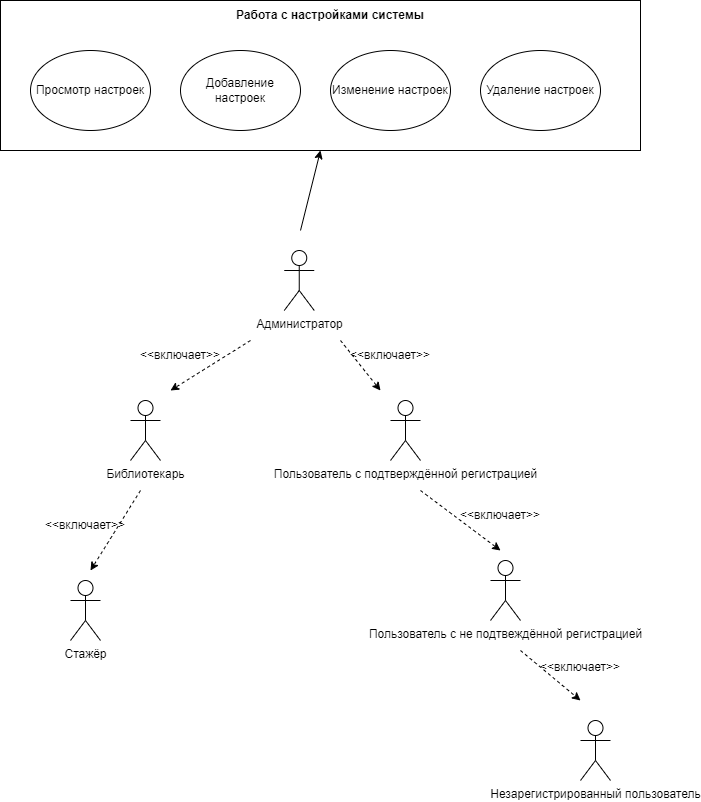

The diagram above was exported from draw.io. Its source (the exported page's mxGraphModel, read from the mxfile embedded in the PNG):
<mxGraphModel dx="1434" dy="836" grid="1" gridSize="10" guides="1" tooltips="1" connect="1" arrows="1" fold="1" page="1" pageScale="1" pageWidth="2336" pageHeight="1654" math="0" shadow="0">
  <root>
    <mxCell id="0" />
    <mxCell id="1" parent="0" />
    <mxCell id="rLfAB2LgZrqo5nBIkiLM-33" value="" style="rounded=0;whiteSpace=wrap;html=1;" parent="1" vertex="1">
      <mxGeometry x="120" y="100" width="640" height="150" as="geometry" />
    </mxCell>
    <mxCell id="U7CLlOOGwDEL3iCLRZDy-5" value="Администратор" style="shape=umlActor;verticalLabelPosition=bottom;verticalAlign=top;html=1;outlineConnect=0;" parent="1" vertex="1">
      <mxGeometry x="403.75" y="350" width="30" height="60" as="geometry" />
    </mxCell>
    <mxCell id="rLfAB2LgZrqo5nBIkiLM-23" value="Библиотекарь" style="shape=umlActor;verticalLabelPosition=bottom;verticalAlign=top;html=1;outlineConnect=0;" parent="1" vertex="1">
      <mxGeometry x="250" y="500" width="30" height="60" as="geometry" />
    </mxCell>
    <mxCell id="rLfAB2LgZrqo5nBIkiLM-24" value="Стажёр" style="shape=umlActor;verticalLabelPosition=bottom;verticalAlign=top;html=1;outlineConnect=0;" parent="1" vertex="1">
      <mxGeometry x="190" y="680" width="30" height="60" as="geometry" />
    </mxCell>
    <mxCell id="rLfAB2LgZrqo5nBIkiLM-25" value="Пользователь с подтверждённой регистрацией" style="shape=umlActor;verticalLabelPosition=bottom;verticalAlign=top;html=1;outlineConnect=0;" parent="1" vertex="1">
      <mxGeometry x="510" y="500" width="30" height="60" as="geometry" />
    </mxCell>
    <mxCell id="rLfAB2LgZrqo5nBIkiLM-26" value="Пользователь с не подтвеждённой регистрацией" style="shape=umlActor;verticalLabelPosition=bottom;verticalAlign=top;html=1;outlineConnect=0;" parent="1" vertex="1">
      <mxGeometry x="610" y="660" width="30" height="60" as="geometry" />
    </mxCell>
    <mxCell id="rLfAB2LgZrqo5nBIkiLM-27" value="Незарегистрированный пользователь" style="shape=umlActor;verticalLabelPosition=bottom;verticalAlign=top;html=1;outlineConnect=0;" parent="1" vertex="1">
      <mxGeometry x="700" y="820" width="30" height="60" as="geometry" />
    </mxCell>
    <mxCell id="rLfAB2LgZrqo5nBIkiLM-28" value="Просмотр настроек" style="ellipse;whiteSpace=wrap;html=1;" parent="1" vertex="1">
      <mxGeometry x="150" y="150" width="120" height="80" as="geometry" />
    </mxCell>
    <mxCell id="rLfAB2LgZrqo5nBIkiLM-30" value="Изменение настроек" style="ellipse;whiteSpace=wrap;html=1;" parent="1" vertex="1">
      <mxGeometry x="450" y="150" width="120" height="80" as="geometry" />
    </mxCell>
    <mxCell id="rLfAB2LgZrqo5nBIkiLM-31" value="Добавление настроек" style="ellipse;whiteSpace=wrap;html=1;" parent="1" vertex="1">
      <mxGeometry x="300" y="150" width="120" height="80" as="geometry" />
    </mxCell>
    <mxCell id="rLfAB2LgZrqo5nBIkiLM-32" value="Удаление настроек" style="ellipse;whiteSpace=wrap;html=1;" parent="1" vertex="1">
      <mxGeometry x="600" y="150" width="120" height="80" as="geometry" />
    </mxCell>
    <mxCell id="rLfAB2LgZrqo5nBIkiLM-34" value="Работа с настройками системы" style="text;html=1;align=center;verticalAlign=middle;whiteSpace=wrap;rounded=0;fontStyle=1" parent="1" vertex="1">
      <mxGeometry x="340" y="100" width="220" height="30" as="geometry" />
    </mxCell>
    <mxCell id="rLfAB2LgZrqo5nBIkiLM-35" value="" style="endArrow=classic;html=1;rounded=0;dashed=1;" parent="1" edge="1">
      <mxGeometry width="50" height="50" relative="1" as="geometry">
        <mxPoint x="260" y="590" as="sourcePoint" />
        <mxPoint x="210" y="670" as="targetPoint" />
      </mxGeometry>
    </mxCell>
    <mxCell id="rLfAB2LgZrqo5nBIkiLM-36" value="" style="endArrow=classic;html=1;rounded=0;dashed=1;" parent="1" edge="1">
      <mxGeometry width="50" height="50" relative="1" as="geometry">
        <mxPoint x="370" y="440" as="sourcePoint" />
        <mxPoint x="290" y="490" as="targetPoint" />
      </mxGeometry>
    </mxCell>
    <mxCell id="rLfAB2LgZrqo5nBIkiLM-37" value="" style="endArrow=classic;html=1;rounded=0;dashed=1;" parent="1" edge="1">
      <mxGeometry width="50" height="50" relative="1" as="geometry">
        <mxPoint x="460" y="440" as="sourcePoint" />
        <mxPoint x="500" y="490" as="targetPoint" />
      </mxGeometry>
    </mxCell>
    <mxCell id="rLfAB2LgZrqo5nBIkiLM-38" value="" style="endArrow=classic;html=1;rounded=0;dashed=1;" parent="1" edge="1">
      <mxGeometry width="50" height="50" relative="1" as="geometry">
        <mxPoint x="540" y="590" as="sourcePoint" />
        <mxPoint x="620" y="650" as="targetPoint" />
      </mxGeometry>
    </mxCell>
    <mxCell id="rLfAB2LgZrqo5nBIkiLM-39" value="" style="endArrow=classic;html=1;rounded=0;dashed=1;" parent="1" edge="1">
      <mxGeometry width="50" height="50" relative="1" as="geometry">
        <mxPoint x="640" y="750" as="sourcePoint" />
        <mxPoint x="700" y="800" as="targetPoint" />
      </mxGeometry>
    </mxCell>
    <mxCell id="rLfAB2LgZrqo5nBIkiLM-40" value="&amp;lt;&amp;lt;включает&amp;gt;&amp;gt;" style="text;html=1;align=center;verticalAlign=middle;whiteSpace=wrap;rounded=0;" parent="1" vertex="1">
      <mxGeometry x="270" y="440" width="60" height="30" as="geometry" />
    </mxCell>
    <mxCell id="rLfAB2LgZrqo5nBIkiLM-41" value="&amp;lt;&amp;lt;включает&amp;gt;&amp;gt;" style="text;html=1;align=center;verticalAlign=middle;whiteSpace=wrap;rounded=0;" parent="1" vertex="1">
      <mxGeometry x="175" y="610" width="60" height="30" as="geometry" />
    </mxCell>
    <mxCell id="rLfAB2LgZrqo5nBIkiLM-42" value="&amp;lt;&amp;lt;включает&amp;gt;&amp;gt;" style="text;html=1;align=center;verticalAlign=middle;whiteSpace=wrap;rounded=0;" parent="1" vertex="1">
      <mxGeometry x="480" y="440" width="60" height="30" as="geometry" />
    </mxCell>
    <mxCell id="rLfAB2LgZrqo5nBIkiLM-43" value="&amp;lt;&amp;lt;включает&amp;gt;&amp;gt;" style="text;html=1;align=center;verticalAlign=middle;whiteSpace=wrap;rounded=0;" parent="1" vertex="1">
      <mxGeometry x="590" y="600" width="60" height="30" as="geometry" />
    </mxCell>
    <mxCell id="rLfAB2LgZrqo5nBIkiLM-44" value="&amp;lt;&amp;lt;включает&amp;gt;&amp;gt;" style="text;html=1;align=center;verticalAlign=middle;whiteSpace=wrap;rounded=0;" parent="1" vertex="1">
      <mxGeometry x="670" y="752" width="60" height="30" as="geometry" />
    </mxCell>
    <mxCell id="rLfAB2LgZrqo5nBIkiLM-45" value="" style="endArrow=classic;html=1;rounded=0;entryX=0.5;entryY=1;entryDx=0;entryDy=0;" parent="1" target="rLfAB2LgZrqo5nBIkiLM-33" edge="1">
      <mxGeometry width="50" height="50" relative="1" as="geometry">
        <mxPoint x="420" y="330" as="sourcePoint" />
        <mxPoint x="460" y="510" as="targetPoint" />
      </mxGeometry>
    </mxCell>
  </root>
</mxGraphModel>